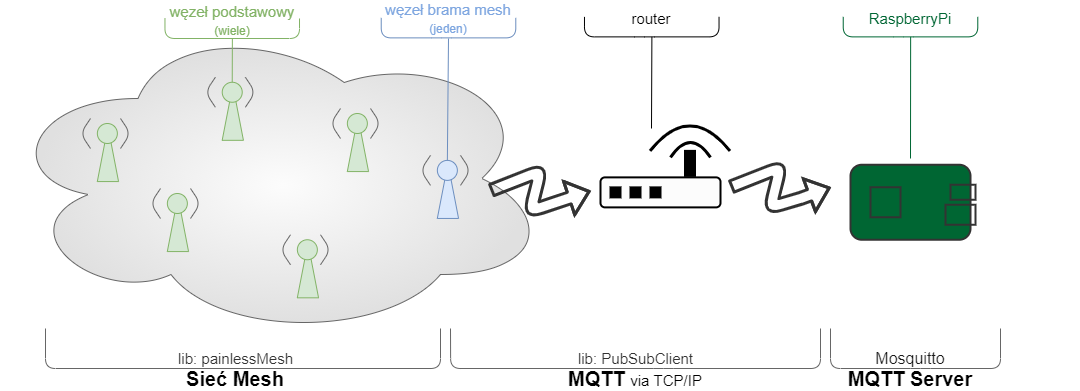

The diagram above was exported from draw.io. Its source (the exported page's mxGraphModel, read from the mxfile embedded in the PNG):
<mxGraphModel dx="1086" dy="806" grid="1" gridSize="10" guides="1" tooltips="1" connect="1" arrows="1" fold="1" page="1" pageScale="1" pageWidth="1169" pageHeight="827" math="0" shadow="0">
  <root>
    <mxCell id="0" />
    <mxCell id="1" parent="0" />
    <mxCell id="0zHSlVEYKP62ctpTHP6L-43" value="" style="endArrow=none;html=1;fillColor=#f5f5f5;strokeColor=#666666;" parent="1" edge="1">
      <mxGeometry x="-10" y="280" width="50" height="50" as="geometry">
        <mxPoint x="45" y="610" as="sourcePoint" />
        <mxPoint x="440" y="610" as="targetPoint" />
        <Array as="points">
          <mxPoint x="45" y="650" />
          <mxPoint x="440" y="650" />
        </Array>
      </mxGeometry>
    </mxCell>
    <mxCell id="0zHSlVEYKP62ctpTHP6L-44" value="&lt;font size=&quot;1&quot;&gt;&lt;b style=&quot;font-size: 20px&quot;&gt;Sieć Mesh&lt;/b&gt;&lt;/font&gt;" style="text;html=1;strokeColor=none;fillColor=none;align=center;verticalAlign=middle;whiteSpace=wrap;rounded=0;" parent="1" vertex="1">
      <mxGeometry x="30" y="650" width="410" height="20" as="geometry" />
    </mxCell>
    <mxCell id="0zHSlVEYKP62ctpTHP6L-26" value="" style="ellipse;shape=cloud;whiteSpace=wrap;html=1;fillColor=#FCFCFC;strokeColor=#666666;fontColor=#333333;gradientDirection=radial;gradientColor=#E0E0E0;" parent="1" vertex="1">
      <mxGeometry y="300" width="550" height="320" as="geometry" />
    </mxCell>
    <mxCell id="0zHSlVEYKP62ctpTHP6L-31" value="" style="triangle;whiteSpace=wrap;html=1;rotation=-90;fillColor=#dae8fc;strokeColor=#6c8ebf;" parent="1" vertex="1">
      <mxGeometry x="420.0044230769231" y="461.88" width="54.86249999999999" height="21.25" as="geometry" />
    </mxCell>
    <mxCell id="0zHSlVEYKP62ctpTHP6L-32" value="" style="ellipse;whiteSpace=wrap;html=1;aspect=fixed;fillColor=#dae8fc;strokeColor=#6c8ebf;" parent="1" vertex="1">
      <mxGeometry x="436.8640384615384" y="441.88" width="20" height="20" as="geometry" />
    </mxCell>
    <mxCell id="0zHSlVEYKP62ctpTHP6L-51" value="" style="endArrow=none;html=1;fillColor=#f5f5f5;strokeColor=#666666;" parent="1" edge="1">
      <mxGeometry y="280" width="50" height="50" as="geometry">
        <mxPoint x="460" y="466.88" as="sourcePoint" />
        <mxPoint x="460" y="436.88" as="targetPoint" />
        <Array as="points">
          <mxPoint x="470" y="451.88" />
        </Array>
      </mxGeometry>
    </mxCell>
    <mxCell id="0zHSlVEYKP62ctpTHP6L-52" value="" style="endArrow=none;html=1;fillColor=#f5f5f5;strokeColor=#666666;" parent="1" edge="1">
      <mxGeometry y="280" width="50" height="50" as="geometry">
        <mxPoint x="430" y="466.88" as="sourcePoint" />
        <mxPoint x="430" y="436.88" as="targetPoint" />
        <Array as="points">
          <mxPoint x="420" y="451.88" />
        </Array>
      </mxGeometry>
    </mxCell>
    <mxCell id="0zHSlVEYKP62ctpTHP6L-57" value="" style="triangle;whiteSpace=wrap;html=1;rotation=-90;fillColor=#d5e8d4;strokeColor=#82b366;" parent="1" vertex="1">
      <mxGeometry x="80.00442307692308" y="425" width="54.86249999999999" height="21.25" as="geometry" />
    </mxCell>
    <mxCell id="0zHSlVEYKP62ctpTHP6L-58" value="" style="ellipse;whiteSpace=wrap;html=1;aspect=fixed;fillColor=#d5e8d4;strokeColor=#82b366;" parent="1" vertex="1">
      <mxGeometry x="96.86403846153843" y="405" width="20" height="20" as="geometry" />
    </mxCell>
    <mxCell id="0zHSlVEYKP62ctpTHP6L-59" value="" style="endArrow=none;html=1;strokeColor=#666666;" parent="1" edge="1">
      <mxGeometry y="280" width="50" height="50" as="geometry">
        <mxPoint x="120" y="429.9999999999999" as="sourcePoint" />
        <mxPoint x="120" y="400" as="targetPoint" />
        <Array as="points">
          <mxPoint x="130" y="415" />
        </Array>
      </mxGeometry>
    </mxCell>
    <mxCell id="0zHSlVEYKP62ctpTHP6L-60" value="" style="endArrow=none;html=1;strokeColor=#666666;" parent="1" edge="1">
      <mxGeometry y="280" width="50" height="50" as="geometry">
        <mxPoint x="90" y="429.9999999999999" as="sourcePoint" />
        <mxPoint x="90" y="400" as="targetPoint" />
        <Array as="points">
          <mxPoint x="80" y="415" />
        </Array>
      </mxGeometry>
    </mxCell>
    <mxCell id="0zHSlVEYKP62ctpTHP6L-61" value="" style="triangle;whiteSpace=wrap;html=1;rotation=-90;fillColor=#d5e8d4;strokeColor=#82b366;" parent="1" vertex="1">
      <mxGeometry x="150.00442307692308" y="495" width="54.86249999999999" height="21.25" as="geometry" />
    </mxCell>
    <mxCell id="0zHSlVEYKP62ctpTHP6L-62" value="" style="ellipse;whiteSpace=wrap;html=1;aspect=fixed;fillColor=#d5e8d4;strokeColor=#82b366;" parent="1" vertex="1">
      <mxGeometry x="166.86403846153843" y="475" width="20" height="20" as="geometry" />
    </mxCell>
    <mxCell id="0zHSlVEYKP62ctpTHP6L-63" value="" style="endArrow=none;html=1;strokeColor=#666666;" parent="1" edge="1">
      <mxGeometry y="280" width="50" height="50" as="geometry">
        <mxPoint x="190" y="499.9999999999999" as="sourcePoint" />
        <mxPoint x="190" y="470" as="targetPoint" />
        <Array as="points">
          <mxPoint x="200" y="485" />
        </Array>
      </mxGeometry>
    </mxCell>
    <mxCell id="0zHSlVEYKP62ctpTHP6L-64" value="" style="endArrow=none;html=1;strokeColor=#666666;" parent="1" edge="1">
      <mxGeometry y="280" width="50" height="50" as="geometry">
        <mxPoint x="160" y="499.9999999999999" as="sourcePoint" />
        <mxPoint x="160" y="470" as="targetPoint" />
        <Array as="points">
          <mxPoint x="150" y="485" />
        </Array>
      </mxGeometry>
    </mxCell>
    <mxCell id="0zHSlVEYKP62ctpTHP6L-65" value="" style="triangle;whiteSpace=wrap;html=1;rotation=-90;fillColor=#d5e8d4;strokeColor=#82b366;" parent="1" vertex="1">
      <mxGeometry x="204.87442307692308" y="383.75" width="54.86249999999999" height="21.25" as="geometry" />
    </mxCell>
    <mxCell id="0zHSlVEYKP62ctpTHP6L-66" value="" style="ellipse;whiteSpace=wrap;html=1;aspect=fixed;fillColor=#d5e8d4;strokeColor=#82b366;" parent="1" vertex="1">
      <mxGeometry x="221.73403846153843" y="363.75" width="20" height="20" as="geometry" />
    </mxCell>
    <mxCell id="0zHSlVEYKP62ctpTHP6L-67" value="" style="endArrow=none;html=1;strokeColor=#666666;" parent="1" edge="1">
      <mxGeometry y="280" width="50" height="50" as="geometry">
        <mxPoint x="244.87" y="388.7499999999999" as="sourcePoint" />
        <mxPoint x="244.87" y="358.75" as="targetPoint" />
        <Array as="points">
          <mxPoint x="254.87" y="373.75" />
        </Array>
      </mxGeometry>
    </mxCell>
    <mxCell id="0zHSlVEYKP62ctpTHP6L-68" value="" style="endArrow=none;html=1;strokeColor=#666666;" parent="1" edge="1">
      <mxGeometry y="280" width="50" height="50" as="geometry">
        <mxPoint x="214.87" y="388.7499999999999" as="sourcePoint" />
        <mxPoint x="214.87" y="358.75" as="targetPoint" />
        <Array as="points">
          <mxPoint x="204.87" y="373.75" />
        </Array>
      </mxGeometry>
    </mxCell>
    <mxCell id="0zHSlVEYKP62ctpTHP6L-69" value="" style="triangle;whiteSpace=wrap;html=1;rotation=-90;fillColor=#d5e8d4;strokeColor=#82b366;" parent="1" vertex="1">
      <mxGeometry x="280.0044230769231" y="541.25" width="54.86249999999999" height="21.25" as="geometry" />
    </mxCell>
    <mxCell id="0zHSlVEYKP62ctpTHP6L-70" value="" style="ellipse;whiteSpace=wrap;html=1;aspect=fixed;fillColor=#d5e8d4;strokeColor=#82b366;" parent="1" vertex="1">
      <mxGeometry x="296.8640384615384" y="521.25" width="20" height="20" as="geometry" />
    </mxCell>
    <mxCell id="0zHSlVEYKP62ctpTHP6L-71" value="" style="endArrow=none;html=1;strokeColor=#666666;" parent="1" edge="1">
      <mxGeometry y="280" width="50" height="50" as="geometry">
        <mxPoint x="320" y="546.2499999999999" as="sourcePoint" />
        <mxPoint x="320" y="516.25" as="targetPoint" />
        <Array as="points">
          <mxPoint x="330" y="531.25" />
        </Array>
      </mxGeometry>
    </mxCell>
    <mxCell id="0zHSlVEYKP62ctpTHP6L-72" value="" style="endArrow=none;html=1;strokeColor=#666666;" parent="1" edge="1">
      <mxGeometry y="280" width="50" height="50" as="geometry">
        <mxPoint x="290" y="546.2499999999999" as="sourcePoint" />
        <mxPoint x="290" y="516.25" as="targetPoint" />
        <Array as="points">
          <mxPoint x="280" y="531.25" />
        </Array>
      </mxGeometry>
    </mxCell>
    <mxCell id="0zHSlVEYKP62ctpTHP6L-73" value="" style="triangle;whiteSpace=wrap;html=1;rotation=-90;fillColor=#d5e8d4;strokeColor=#82b366;" parent="1" vertex="1">
      <mxGeometry x="330.0044230769231" y="415" width="54.86249999999999" height="21.25" as="geometry" />
    </mxCell>
    <mxCell id="0zHSlVEYKP62ctpTHP6L-74" value="" style="ellipse;whiteSpace=wrap;html=1;aspect=fixed;fillColor=#d5e8d4;strokeColor=#82b366;" parent="1" vertex="1">
      <mxGeometry x="346.8640384615384" y="395" width="20" height="20" as="geometry" />
    </mxCell>
    <mxCell id="0zHSlVEYKP62ctpTHP6L-75" value="" style="endArrow=none;html=1;strokeColor=#666666;" parent="1" edge="1">
      <mxGeometry y="280" width="50" height="50" as="geometry">
        <mxPoint x="370" y="419.9999999999999" as="sourcePoint" />
        <mxPoint x="370" y="390" as="targetPoint" />
        <Array as="points">
          <mxPoint x="380" y="405" />
        </Array>
      </mxGeometry>
    </mxCell>
    <mxCell id="0zHSlVEYKP62ctpTHP6L-76" value="" style="endArrow=none;html=1;strokeColor=#666666;" parent="1" edge="1">
      <mxGeometry y="280" width="50" height="50" as="geometry">
        <mxPoint x="340" y="419.9999999999999" as="sourcePoint" />
        <mxPoint x="340" y="390" as="targetPoint" />
        <Array as="points">
          <mxPoint x="330" y="405" />
        </Array>
      </mxGeometry>
    </mxCell>
    <mxCell id="0zHSlVEYKP62ctpTHP6L-79" value="" style="endArrow=none;html=1;strokeColor=#82b366;fillColor=#d5e8d4;exitX=0.5;exitY=0;exitDx=0;exitDy=0;" parent="1" source="0zHSlVEYKP62ctpTHP6L-66" edge="1">
      <mxGeometry y="280" width="50" height="50" as="geometry">
        <mxPoint x="232" y="360" as="sourcePoint" />
        <mxPoint x="231.87" y="320" as="targetPoint" />
      </mxGeometry>
    </mxCell>
    <mxCell id="0zHSlVEYKP62ctpTHP6L-80" value="" style="endArrow=none;html=1;strokeColor=#82b366;fillColor=#d5e8d4;" parent="1" edge="1">
      <mxGeometry y="280" width="50" height="50" as="geometry">
        <mxPoint x="164.45999999999998" y="300" as="sourcePoint" />
        <mxPoint x="299.01" y="300" as="targetPoint" />
        <Array as="points">
          <mxPoint x="164.45999999999998" y="320" />
          <mxPoint x="224.45999999999998" y="320" />
          <mxPoint x="299.01" y="320" />
        </Array>
      </mxGeometry>
    </mxCell>
    <mxCell id="0zHSlVEYKP62ctpTHP6L-81" value="węzeł podstawowy&lt;br&gt;&lt;font style=&quot;font-size: 12px&quot;&gt;(wiele)&lt;/font&gt;" style="text;html=1;strokeColor=none;fillColor=none;align=center;verticalAlign=middle;whiteSpace=wrap;rounded=0;fontSize=15;fontColor=#82B366;" parent="1" vertex="1">
      <mxGeometry x="152.89" y="287" width="157.69" height="30" as="geometry" />
    </mxCell>
    <mxCell id="0zHSlVEYKP62ctpTHP6L-82" value="" style="endArrow=none;html=1;strokeColor=#6c8ebf;fillColor=#dae8fc;exitX=0.5;exitY=0;exitDx=0;exitDy=0;" parent="1" source="0zHSlVEYKP62ctpTHP6L-32" edge="1">
      <mxGeometry y="280" width="50" height="50" as="geometry">
        <mxPoint x="447.7000000000001" y="363.7500000000001" as="sourcePoint" />
        <mxPoint x="448" y="320" as="targetPoint" />
      </mxGeometry>
    </mxCell>
    <mxCell id="0zHSlVEYKP62ctpTHP6L-83" value="" style="endArrow=none;html=1;strokeColor=#6c8ebf;fillColor=#dae8fc;" parent="1" edge="1">
      <mxGeometry x="0.57" y="275.63" width="50" height="50" as="geometry">
        <mxPoint x="380.73" y="299.3800000000001" as="sourcePoint" />
        <mxPoint x="515.2800000000001" y="299.3800000000001" as="targetPoint" />
        <Array as="points">
          <mxPoint x="380.72999999999996" y="319.38" />
          <mxPoint x="440.72999999999996" y="319.38" />
          <mxPoint x="515.2800000000001" y="319.38" />
        </Array>
      </mxGeometry>
    </mxCell>
    <mxCell id="0zHSlVEYKP62ctpTHP6L-84" value="węzeł brama mesh&lt;br&gt;&lt;font style=&quot;font-size: 12px&quot;&gt;(jeden)&lt;/font&gt;" style="text;html=1;strokeColor=none;fillColor=none;align=center;verticalAlign=middle;whiteSpace=wrap;rounded=0;fontSize=15;fontColor=#7EA6E0;" parent="1" vertex="1">
      <mxGeometry x="368.59" y="284.63" width="157.69" height="30" as="geometry" />
    </mxCell>
    <mxCell id="0zHSlVEYKP62ctpTHP6L-85" value="&lt;font&gt;lib: painlessMesh&lt;/font&gt;" style="text;html=1;strokeColor=none;fillColor=none;align=center;verticalAlign=middle;whiteSpace=wrap;rounded=0;fontSize=15;fontColor=#333333;" parent="1" vertex="1">
      <mxGeometry x="147.5" y="630" width="175" height="20" as="geometry" />
    </mxCell>
    <mxCell id="0zHSlVEYKP62ctpTHP6L-109" value="" style="endArrow=none;html=1;fontSize=15;fontColor=#333333;strokeColor=#666666;strokeWidth=1;fillColor=#f5f5f5;" parent="1" edge="1">
      <mxGeometry width="50" height="50" relative="1" as="geometry">
        <mxPoint x="450" y="610" as="sourcePoint" />
        <mxPoint x="820" y="610" as="targetPoint" />
        <Array as="points">
          <mxPoint x="450.14" y="650" />
          <mxPoint x="663.14" y="650" />
          <mxPoint x="820" y="650" />
        </Array>
      </mxGeometry>
    </mxCell>
    <mxCell id="0zHSlVEYKP62ctpTHP6L-110" value="&lt;b style=&quot;font-size: 20px&quot;&gt;MQTT &lt;/b&gt;&lt;font style=&quot;font-size: 15px&quot;&gt;via TCP/IP&lt;/font&gt;" style="text;html=1;strokeColor=none;fillColor=none;align=center;verticalAlign=middle;whiteSpace=wrap;rounded=0;" parent="1" vertex="1">
      <mxGeometry x="466.25" y="650" width="337.5" height="20" as="geometry" />
    </mxCell>
    <mxCell id="0zHSlVEYKP62ctpTHP6L-111" value="&lt;font&gt;lib: PubSubClient&lt;br&gt;&lt;/font&gt;" style="text;html=1;strokeColor=none;fillColor=none;align=center;verticalAlign=middle;whiteSpace=wrap;rounded=0;fontSize=15;fontColor=#333333;" parent="1" vertex="1">
      <mxGeometry x="547.5" y="630" width="175" height="20" as="geometry" />
    </mxCell>
    <mxCell id="0zHSlVEYKP62ctpTHP6L-114" value="" style="rounded=1;whiteSpace=wrap;html=1;fontSize=15;fontColor=#333333;strokeWidth=2;fillColor=#006633;gradientColor=none;gradientDirection=radial;strokeColor=#333333;" parent="1" vertex="1">
      <mxGeometry x="850" y="446.25" width="120" height="75" as="geometry" />
    </mxCell>
    <mxCell id="0zHSlVEYKP62ctpTHP6L-87" value="" style="rounded=1;whiteSpace=wrap;html=1;fontSize=15;fontColor=#333333;fillColor=#FCFCFC;gradientDirection=radial;strokeWidth=2;" parent="1" vertex="1">
      <mxGeometry x="600" y="458.88" width="120" height="30" as="geometry" />
    </mxCell>
    <mxCell id="0zHSlVEYKP62ctpTHP6L-91" value="" style="rounded=0;whiteSpace=wrap;html=1;fontSize=15;fontColor=#333333;strokeWidth=2;fillColor=#000000;gradientColor=none;gradientDirection=radial;rotation=-90;" parent="1" vertex="1">
      <mxGeometry x="677" y="439.88" width="25" height="10" as="geometry" />
    </mxCell>
    <mxCell id="0zHSlVEYKP62ctpTHP6L-96" value="" style="endArrow=none;html=1;fontSize=15;fontColor=#333333;strokeColor=#000000;curved=1;strokeWidth=3;" parent="1" edge="1">
      <mxGeometry x="610" y="382.38" width="50" height="50" as="geometry">
        <mxPoint x="670" y="438.88" as="sourcePoint" />
        <mxPoint x="710" y="438.88" as="targetPoint" />
        <Array as="points">
          <mxPoint x="690" y="408.88" />
        </Array>
      </mxGeometry>
    </mxCell>
    <mxCell id="0zHSlVEYKP62ctpTHP6L-97" value="" style="endArrow=none;html=1;fontSize=15;fontColor=#333333;strokeColor=#000000;curved=1;strokeWidth=3;" parent="1" edge="1">
      <mxGeometry x="610" y="382.38" width="50" height="50" as="geometry">
        <mxPoint x="649.5" y="432.38" as="sourcePoint" />
        <mxPoint x="729.5" y="432.38" as="targetPoint" />
        <Array as="points">
          <mxPoint x="689.5" y="382.38" />
        </Array>
      </mxGeometry>
    </mxCell>
    <mxCell id="0zHSlVEYKP62ctpTHP6L-98" value="" style="rounded=0;whiteSpace=wrap;html=1;fontSize=15;fontColor=#333333;strokeWidth=2;fillColor=#000000;gradientColor=none;gradientDirection=radial;" parent="1" vertex="1">
      <mxGeometry x="610" y="468.88" width="10" height="10" as="geometry" />
    </mxCell>
    <mxCell id="0zHSlVEYKP62ctpTHP6L-99" value="" style="rounded=0;whiteSpace=wrap;html=1;fontSize=15;fontColor=#333333;strokeWidth=2;fillColor=#000000;gradientColor=none;gradientDirection=radial;" parent="1" vertex="1">
      <mxGeometry x="630" y="468.88" width="10" height="10" as="geometry" />
    </mxCell>
    <mxCell id="0zHSlVEYKP62ctpTHP6L-100" value="" style="rounded=0;whiteSpace=wrap;html=1;fontSize=15;fontColor=#333333;strokeWidth=2;fillColor=#000000;gradientColor=none;gradientDirection=radial;" parent="1" vertex="1">
      <mxGeometry x="650" y="468.88" width="10" height="10" as="geometry" />
    </mxCell>
    <mxCell id="0zHSlVEYKP62ctpTHP6L-120" value="" style="shape=flexArrow;endArrow=classic;html=1;fontSize=15;fontColor=#333333;strokeColor=#333333;strokeWidth=3;fillColor=none;" parent="1" edge="1">
      <mxGeometry x="610" y="382.37" width="50" height="50" as="geometry">
        <mxPoint x="730" y="468.5" as="sourcePoint" />
        <mxPoint x="830" y="468.87" as="targetPoint" />
        <Array as="points">
          <mxPoint x="780" y="448.87" />
          <mxPoint x="770" y="488.87" />
          <mxPoint x="800" y="480" />
        </Array>
      </mxGeometry>
    </mxCell>
    <mxCell id="0zHSlVEYKP62ctpTHP6L-121" value="" style="shape=flexArrow;endArrow=classic;html=1;fontSize=15;fontColor=#333333;strokeColor=#333333;strokeWidth=3;fillColor=none;" parent="1" edge="1">
      <mxGeometry x="370" y="386.01" width="50" height="50" as="geometry">
        <mxPoint x="490" y="472.14" as="sourcePoint" />
        <mxPoint x="590" y="472.5099999999999" as="targetPoint" />
        <Array as="points">
          <mxPoint x="540" y="452.51" />
          <mxPoint x="530" y="492.51" />
        </Array>
      </mxGeometry>
    </mxCell>
    <mxCell id="0zHSlVEYKP62ctpTHP6L-122" value="" style="rounded=0;whiteSpace=wrap;html=1;fontSize=15;fontColor=#333333;strokeColor=#333333;strokeWidth=2;fillColor=none;gradientColor=none;gradientDirection=radial;" parent="1" vertex="1">
      <mxGeometry x="870" y="468.75" width="30" height="30" as="geometry" />
    </mxCell>
    <mxCell id="0zHSlVEYKP62ctpTHP6L-123" value="" style="rounded=0;whiteSpace=wrap;html=1;fontSize=15;fontColor=#333333;strokeColor=#333333;strokeWidth=2;fillColor=none;gradientColor=none;gradientDirection=radial;" parent="1" vertex="1">
      <mxGeometry x="950" y="466.25" width="25" height="15" as="geometry" />
    </mxCell>
    <mxCell id="0zHSlVEYKP62ctpTHP6L-124" value="" style="rounded=0;whiteSpace=wrap;html=1;fontSize=15;fontColor=#333333;strokeColor=#333333;strokeWidth=2;fillColor=none;gradientColor=none;gradientDirection=radial;" parent="1" vertex="1">
      <mxGeometry x="945" y="486.25" width="30" height="20" as="geometry" />
    </mxCell>
    <mxCell id="0zHSlVEYKP62ctpTHP6L-125" value="" style="endArrow=none;html=1;" parent="1" edge="1">
      <mxGeometry x="203.82" y="274.63" width="50" height="50" as="geometry">
        <mxPoint x="651" y="410" as="sourcePoint" />
        <mxPoint x="651.3900000000001" y="318.38" as="targetPoint" />
      </mxGeometry>
    </mxCell>
    <mxCell id="0zHSlVEYKP62ctpTHP6L-126" value="" style="endArrow=none;html=1;" parent="1" edge="1">
      <mxGeometry x="203.82" y="274.63" width="50" height="50" as="geometry">
        <mxPoint x="583.98" y="298.38" as="sourcePoint" />
        <mxPoint x="718.53" y="298.38" as="targetPoint" />
        <Array as="points">
          <mxPoint x="583.98" y="318.38" />
          <mxPoint x="643.98" y="318.38" />
          <mxPoint x="718.53" y="318.38" />
        </Array>
      </mxGeometry>
    </mxCell>
    <mxCell id="0zHSlVEYKP62ctpTHP6L-127" value="router" style="text;html=1;align=center;verticalAlign=middle;whiteSpace=wrap;rounded=0;fontSize=15;" parent="1" vertex="1">
      <mxGeometry x="572.41" y="284.63" width="157.69" height="30" as="geometry" />
    </mxCell>
    <mxCell id="0zHSlVEYKP62ctpTHP6L-129" value="" style="endArrow=none;html=1;fontSize=15;fontColor=#333333;strokeColor=#666666;strokeWidth=1;fillColor=#f5f5f5;" parent="1" edge="1">
      <mxGeometry width="50" height="50" relative="1" as="geometry">
        <mxPoint x="830" y="610" as="sourcePoint" />
        <mxPoint x="1000" y="610" as="targetPoint" />
        <Array as="points">
          <mxPoint x="830" y="650" />
          <mxPoint x="920" y="650" />
          <mxPoint x="1000" y="650" />
        </Array>
      </mxGeometry>
    </mxCell>
    <mxCell id="0zHSlVEYKP62ctpTHP6L-130" value="" style="endArrow=none;html=1;fontColor=#006633;strokeColor=#006633;" parent="1" edge="1">
      <mxGeometry x="462.57" y="274.63" width="50" height="50" as="geometry">
        <mxPoint x="910" y="440" as="sourcePoint" />
        <mxPoint x="910.1400000000001" y="318.3800000000001" as="targetPoint" />
      </mxGeometry>
    </mxCell>
    <mxCell id="0zHSlVEYKP62ctpTHP6L-131" value="" style="endArrow=none;html=1;fontColor=#006633;strokeColor=#006633;" parent="1" edge="1">
      <mxGeometry x="462.57" y="274.63" width="50" height="50" as="geometry">
        <mxPoint x="842.73" y="298.3800000000001" as="sourcePoint" />
        <mxPoint x="977.28" y="298.3800000000001" as="targetPoint" />
        <Array as="points">
          <mxPoint x="842.73" y="318.38" />
          <mxPoint x="902.73" y="318.38" />
          <mxPoint x="977.28" y="318.38" />
        </Array>
      </mxGeometry>
    </mxCell>
    <mxCell id="0zHSlVEYKP62ctpTHP6L-132" value="RaspberryPi" style="text;html=1;align=center;verticalAlign=middle;whiteSpace=wrap;rounded=0;fontSize=15;fontColor=#006633;" parent="1" vertex="1">
      <mxGeometry x="831.16" y="284.63" width="157.69" height="30" as="geometry" />
    </mxCell>
    <mxCell id="0zHSlVEYKP62ctpTHP6L-136" value="&lt;b style=&quot;font-size: 20px&quot;&gt;MQTT Server&lt;/b&gt;" style="text;html=1;strokeColor=none;fillColor=none;align=center;verticalAlign=middle;whiteSpace=wrap;rounded=0;" parent="1" vertex="1">
      <mxGeometry x="741.25" y="650" width="337.5" height="20" as="geometry" />
    </mxCell>
    <mxCell id="0zHSlVEYKP62ctpTHP6L-137" value="&lt;font style=&quot;font-size: 16px&quot; color=&quot;#1a1a1a&quot;&gt;Mosquitto&lt;/font&gt;" style="text;html=1;strokeColor=none;fillColor=none;align=center;verticalAlign=middle;whiteSpace=wrap;rounded=0;fontSize=15;fontColor=#006633;" parent="1" vertex="1">
      <mxGeometry x="855" y="630" width="110" height="20" as="geometry" />
    </mxCell>
  </root>
</mxGraphModel>